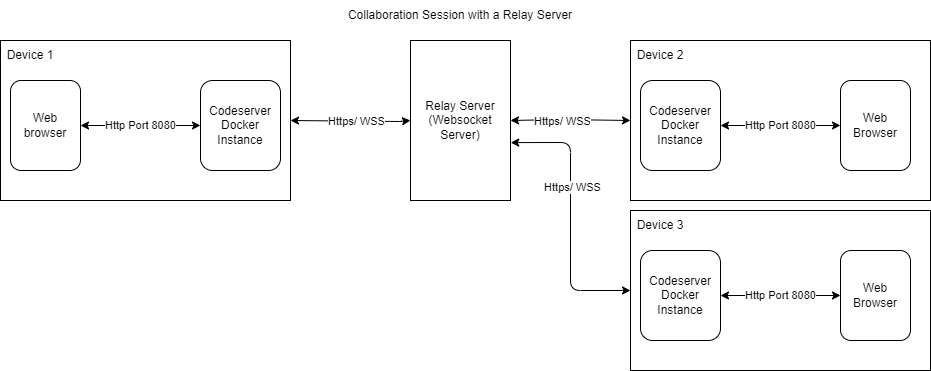

The diagram above was exported from draw.io. Its source (the exported page's mxGraphModel, read from the mxfile embedded in the PNG):
<mxGraphModel dx="1342" dy="562" grid="1" gridSize="10" guides="1" tooltips="1" connect="1" arrows="1" fold="1" page="1" pageScale="1" pageWidth="850" pageHeight="1100" math="0" shadow="0">
  <root>
    <mxCell id="0" />
    <mxCell id="1" parent="0" />
    <mxCell id="2" value="" style="rounded=0;whiteSpace=wrap;html=1;" vertex="1" parent="1">
      <mxGeometry x="80" y="150" width="290" height="160" as="geometry" />
    </mxCell>
    <mxCell id="3" value="Device 1" style="text;html=1;strokeColor=none;fillColor=none;align=center;verticalAlign=middle;whiteSpace=wrap;rounded=0;" vertex="1" parent="1">
      <mxGeometry x="80" y="150" width="60" height="30" as="geometry" />
    </mxCell>
    <mxCell id="4" value="Codeserver Docker Instance" style="rounded=1;whiteSpace=wrap;html=1;" vertex="1" parent="1">
      <mxGeometry x="280" y="190" width="80" height="90" as="geometry" />
    </mxCell>
    <mxCell id="5" value="Http Port 8080" style="edgeStyle=none;html=1;startArrow=classic;startFill=1;" edge="1" parent="1" source="6" target="4">
      <mxGeometry relative="1" as="geometry" />
    </mxCell>
    <mxCell id="6" value="Web browser" style="rounded=1;whiteSpace=wrap;html=1;" vertex="1" parent="1">
      <mxGeometry x="90" y="190" width="70" height="90" as="geometry" />
    </mxCell>
    <mxCell id="7" style="edgeStyle=none;html=1;startArrow=classic;startFill=1;exitX=0;exitY=0.5;exitDx=0;exitDy=0;entryX=1;entryY=0.5;entryDx=0;entryDy=0;" edge="1" parent="1" source="9" target="2">
      <mxGeometry relative="1" as="geometry">
        <mxPoint x="380" y="230" as="targetPoint" />
        <Array as="points">
          <mxPoint x="479" y="231" />
        </Array>
      </mxGeometry>
    </mxCell>
    <mxCell id="8" value="Https/ WSS" style="edgeLabel;html=1;align=center;verticalAlign=middle;resizable=0;points=[];" vertex="1" connectable="0" parent="7">
      <mxGeometry x="-0.0906" relative="1" as="geometry">
        <mxPoint as="offset" />
      </mxGeometry>
    </mxCell>
    <mxCell id="9" value="Relay Server (Websocket Server)" style="rounded=0;whiteSpace=wrap;html=1;" vertex="1" parent="1">
      <mxGeometry x="490" y="150" width="100" height="160" as="geometry" />
    </mxCell>
    <mxCell id="10" value="" style="rounded=0;whiteSpace=wrap;html=1;" vertex="1" parent="1">
      <mxGeometry x="710" y="150" width="300" height="160" as="geometry" />
    </mxCell>
    <mxCell id="11" value="Device 2" style="text;html=1;strokeColor=none;fillColor=none;align=center;verticalAlign=middle;whiteSpace=wrap;rounded=0;" vertex="1" parent="1">
      <mxGeometry x="710" y="150" width="60" height="30" as="geometry" />
    </mxCell>
    <mxCell id="12" value="Web Browser" style="rounded=1;whiteSpace=wrap;html=1;" vertex="1" parent="1">
      <mxGeometry x="920" y="190" width="70" height="90" as="geometry" />
    </mxCell>
    <mxCell id="13" value="Http Port 8080" style="edgeStyle=none;html=1;startArrow=classic;startFill=1;" edge="1" parent="1" source="14" target="12">
      <mxGeometry relative="1" as="geometry" />
    </mxCell>
    <mxCell id="14" value="Codeserver Docker Instance" style="rounded=1;whiteSpace=wrap;html=1;" vertex="1" parent="1">
      <mxGeometry x="720" y="190" width="80" height="90" as="geometry" />
    </mxCell>
    <mxCell id="15" style="edgeStyle=none;html=1;startArrow=classic;startFill=1;entryX=0;entryY=0.5;entryDx=0;entryDy=0;exitX=1;exitY=0.5;exitDx=0;exitDy=0;" edge="1" parent="1" source="9" target="10">
      <mxGeometry relative="1" as="geometry">
        <mxPoint x="600" y="150" as="sourcePoint" />
        <mxPoint x="390" y="240" as="targetPoint" />
        <Array as="points">
          <mxPoint x="640" y="229" />
        </Array>
      </mxGeometry>
    </mxCell>
    <mxCell id="16" value="Https/ WSS" style="edgeLabel;html=1;align=center;verticalAlign=middle;resizable=0;points=[];" vertex="1" connectable="0" parent="15">
      <mxGeometry x="-0.2088" y="-3" relative="1" as="geometry">
        <mxPoint x="4" y="-2" as="offset" />
      </mxGeometry>
    </mxCell>
    <mxCell id="17" value="Collaboration Session with a Relay Server" style="text;html=1;strokeColor=none;fillColor=none;align=center;verticalAlign=middle;whiteSpace=wrap;rounded=0;" vertex="1" parent="1">
      <mxGeometry x="385" y="110" width="310" height="30" as="geometry" />
    </mxCell>
    <mxCell id="18" value="" style="rounded=0;whiteSpace=wrap;html=1;" vertex="1" parent="1">
      <mxGeometry x="710" y="320" width="300" height="160" as="geometry" />
    </mxCell>
    <mxCell id="19" value="Device 3" style="text;html=1;strokeColor=none;fillColor=none;align=center;verticalAlign=middle;whiteSpace=wrap;rounded=0;" vertex="1" parent="1">
      <mxGeometry x="710" y="320" width="60" height="30" as="geometry" />
    </mxCell>
    <mxCell id="20" value="Web Browser" style="rounded=1;whiteSpace=wrap;html=1;" vertex="1" parent="1">
      <mxGeometry x="920" y="360" width="70" height="90" as="geometry" />
    </mxCell>
    <mxCell id="21" value="Http Port 8080" style="edgeStyle=none;html=1;startArrow=classic;startFill=1;" edge="1" parent="1" source="22" target="20">
      <mxGeometry relative="1" as="geometry" />
    </mxCell>
    <mxCell id="22" value="Codeserver Docker Instance" style="rounded=1;whiteSpace=wrap;html=1;" vertex="1" parent="1">
      <mxGeometry x="720" y="360" width="80" height="90" as="geometry" />
    </mxCell>
    <mxCell id="23" style="edgeStyle=none;html=1;startArrow=classic;startFill=1;entryX=0;entryY=0.5;entryDx=0;entryDy=0;exitX=1.002;exitY=0.638;exitDx=0;exitDy=0;exitPerimeter=0;" edge="1" parent="1" source="9" target="18">
      <mxGeometry relative="1" as="geometry">
        <mxPoint x="600" y="240" as="sourcePoint" />
        <mxPoint x="720" y="240" as="targetPoint" />
        <Array as="points">
          <mxPoint x="650" y="252" />
          <mxPoint x="650" y="400" />
        </Array>
      </mxGeometry>
    </mxCell>
    <mxCell id="24" value="Https/ WSS" style="edgeLabel;html=1;align=center;verticalAlign=middle;resizable=0;points=[];" vertex="1" connectable="0" parent="23">
      <mxGeometry x="-0.2088" y="-3" relative="1" as="geometry">
        <mxPoint x="4" y="-2" as="offset" />
      </mxGeometry>
    </mxCell>
  </root>
</mxGraphModel>